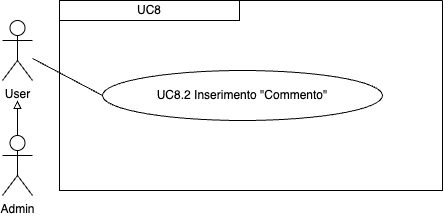

The diagram above was exported from draw.io. Its source (the exported page's mxGraphModel, read from the mxfile embedded in the PNG):
<mxGraphModel dx="954" dy="606" grid="1" gridSize="10" guides="1" tooltips="1" connect="1" arrows="1" fold="1" page="1" pageScale="1" pageWidth="827" pageHeight="1169" math="0" shadow="0">
  <root>
    <mxCell id="0" />
    <mxCell id="1" parent="0" />
    <mxCell id="Hm4WJKwwSgJ6PqRCMeOI-2" value="User" style="shape=umlActor;verticalLabelPosition=bottom;verticalAlign=top;html=1;outlineConnect=0;" parent="1" vertex="1">
      <mxGeometry x="100" y="290" width="30" height="60" as="geometry" />
    </mxCell>
    <mxCell id="Hm4WJKwwSgJ6PqRCMeOI-3" value="" style="swimlane;startSize=0;" parent="1" vertex="1">
      <mxGeometry x="157" y="270" width="383" height="190" as="geometry">
        <mxRectangle x="210" y="185" width="50" height="40" as="alternateBounds" />
      </mxGeometry>
    </mxCell>
    <mxCell id="Hm4WJKwwSgJ6PqRCMeOI-5" value="UC8" style="rounded=0;whiteSpace=wrap;html=1;" parent="Hm4WJKwwSgJ6PqRCMeOI-3" vertex="1">
      <mxGeometry width="180" height="20" as="geometry" />
    </mxCell>
    <mxCell id="Hm4WJKwwSgJ6PqRCMeOI-1" value="UC8.2 Inserimento &quot;Commento&quot;" style="ellipse;whiteSpace=wrap;html=1;" parent="Hm4WJKwwSgJ6PqRCMeOI-3" vertex="1">
      <mxGeometry x="43" y="70" width="280" height="50" as="geometry" />
    </mxCell>
    <mxCell id="Hm4WJKwwSgJ6PqRCMeOI-6" style="edgeStyle=orthogonalEdgeStyle;rounded=0;orthogonalLoop=1;jettySize=auto;html=1;exitX=0.5;exitY=0;exitDx=0;exitDy=0;exitPerimeter=0;endArrow=block;endFill=0;" parent="1" source="Hm4WJKwwSgJ6PqRCMeOI-7" edge="1">
      <mxGeometry relative="1" as="geometry">
        <mxPoint x="115" y="370" as="targetPoint" />
      </mxGeometry>
    </mxCell>
    <mxCell id="Hm4WJKwwSgJ6PqRCMeOI-7" value="Admin" style="shape=umlActor;verticalLabelPosition=bottom;verticalAlign=top;html=1;outlineConnect=0;" parent="1" vertex="1">
      <mxGeometry x="100" y="405" width="30" height="60" as="geometry" />
    </mxCell>
    <mxCell id="Hm4WJKwwSgJ6PqRCMeOI-8" value="" style="endArrow=none;html=1;rounded=0;entryX=0;entryY=0.5;entryDx=0;entryDy=0;" parent="1" source="Hm4WJKwwSgJ6PqRCMeOI-2" edge="1" target="Hm4WJKwwSgJ6PqRCMeOI-1">
      <mxGeometry width="50" height="50" relative="1" as="geometry">
        <mxPoint x="370" y="430" as="sourcePoint" />
        <mxPoint x="192" y="360" as="targetPoint" />
      </mxGeometry>
    </mxCell>
  </root>
</mxGraphModel>